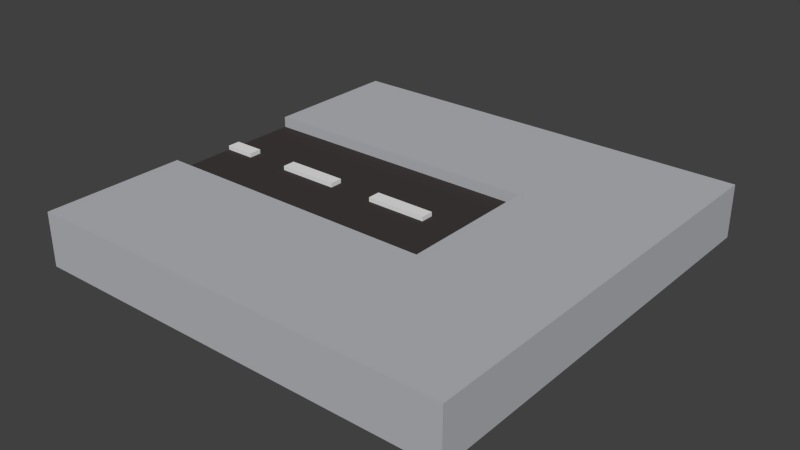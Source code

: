 # Source: Street_Deadend.blend  (saved by Blender 2.76.0; exported with 4.5.12 LTS)
import bpy
from mathutils import Matrix  # noqa: F401  (used for matrix-valued properties, if any)

bpy.ops.wm.read_factory_settings(use_empty=True)
scene = bpy.context.scene
scene.name = 'Scene'

# ---- collections
col_collection_1 = bpy.data.collections.new('Collection 1'); scene.collection.children.link(col_collection_1)

# ---- materials (node trees are filled in below, after node groups)
mat_grey = bpy.data.materials.new('Grey')
mat_grey.alpha_threshold = 0.0
mat_grey.diffuse_color = (0.4654, 0.4756, 0.5071, 1.0)
mat_grey.roughness = 0.5
mat_black = bpy.data.materials.new('Black')
mat_black.alpha_threshold = 0.0
mat_black.diffuse_color = (0.05222, 0.04312, 0.04312, 1.0)
mat_black.roughness = 0.5
mat_white = bpy.data.materials.new('White')
mat_white.alpha_threshold = 0.0
mat_white.roughness = 0.5

# ---- material node trees

# ---- world
world_world = bpy.data.worlds.new('World'); scene.world = world_world
world_world.color = (0.05088, 0.05088, 0.05088)
world_world.use_sun_shadow = False
world_world.sun_shadow_jitter_overblur = 0.0
world_world.cycles.sampling_method = 'MANUAL'
world_world.cycles.sample_map_resolution = 256

# ---- meshes
me_cube_015 = bpy.data.meshes.new('Cube.015')
me_cube_015.from_pydata([(1.0, 1.0, -0.1), (1.0, 1.0, 0.1), (1.0, -1.0, -0.1), (1.0, -1.0, 0.1), (-1.0, 1.0, -0.1), (-1.0, 1.0, 0.1), (-1.0, -1.0, -0.1), (-1.0, -1.0, 0.1), (1.0, 0.3333, 0.1), (1.0, -0.3333, 0.1), (1.0, -0.3333, -0.1), (1.0, 0.3333, -0.1), (-1.0, -0.3333, 0.1), (-1.0, 0.3333, 0.1), (-1.0, 0.3333, -0.1), (-1.0, -0.3333, -0.1), (-1.0, -0.0303, 0.1), (-1.0, 0.0303, 0.1), (-1.0, 0.0303, -0.1), (-1.0, -0.0303, -0.1), (0.8571, -1.0, 0.1), (0.6429, -1.0, 0.1), (0.3571, -1.0, 0.1), (0.1429, -1.0, 0.1), (-0.1429, -1.0, 0.1), (-0.3571, -1.0, 0.1), (-0.6429, -1.0, 0.1), (-0.8571, -1.0, 0.1), (-0.8571, -1.0, -0.1), (-0.6429, -1.0, -0.1), (-0.3571, -1.0, -0.1), (-0.1429, -1.0, -0.1), (0.1429, -1.0, -0.1), (0.3571, -1.0, -0.1), (0.6429, -1.0, -0.1), (0.8571, -1.0, -0.1), (-0.8571, 1.0, 0.1), (-0.6429, 1.0, 0.1), (-0.3571, 1.0, 0.1), (-0.1429, 1.0, 0.1), (0.1429, 1.0, 0.1), (0.3571, 1.0, 0.1), (0.6429, 1.0, 0.1), (0.8571, 1.0, 0.1), (0.8571, 1.0, -0.1), (0.6429, 1.0, -0.1), (0.3571, 1.0, -0.1), (0.1429, 1.0, -0.1), (-0.1429, 1.0, -0.1), (-0.3571, 1.0, -0.1), (-0.6429, 1.0, -0.1), (-0.8571, 1.0, -0.1), (-0.8571, 0.3333, 0.1), (-0.6429, 0.3333, 0.1), (-0.3571, 0.3333, 0.1), (-0.1429, 0.3333, 0.1), (0.1429, 0.3333, 0.1), (0.3571, 0.3333, 0.1), (-0.8571, -0.3333, 0.1), (-0.6429, -0.3333, 0.1), (-0.3571, -0.3333, 0.1), (-0.1429, -0.3333, 0.1), (0.1429, -0.3333, 0.1), (0.3571, -0.3333, 0.1), (0.8571, 0.3333, -0.1), (0.6429, 0.3333, -0.1), (0.3571, 0.3333, -0.1), (0.1429, 0.3333, -0.1), (-0.1429, 0.3333, -0.1), (-0.3571, 0.3333, -0.1), (-0.6429, 0.3333, -0.1), (-0.8571, 0.3333, -0.1), (0.8571, -0.3333, -0.1), (0.6429, -0.3333, -0.1), (0.3571, -0.3333, -0.1), (0.1429, -0.3333, -0.1), (-0.1429, -0.3333, -0.1), (-0.3571, -0.3333, -0.1), (-0.6429, -0.3333, -0.1), (-0.8571, -0.3333, -0.1), (0.3571, 0.0303, -0.1), (0.1429, 0.0303, -0.1), (-0.1429, 0.0303, -0.1), (-0.3571, 0.0303, -0.1), (-0.6429, 0.0303, -0.1), (-0.8571, 0.0303, -0.1), (0.3571, -0.0303, -0.1), (0.1429, -0.0303, -0.1), (-0.1429, -0.0303, -0.1), (-0.3571, -0.0303, -0.1), (-0.6429, -0.0303, -0.1), (-0.8571, -0.0303, -0.1), (-0.8571, 0.0303, 0.1), (-0.6429, 0.0303, 0.1), (-0.3571, 0.0303, 0.1), (-0.1429, 0.0303, 0.1), (0.1429, 0.0303, 0.1), (0.3571, 0.0303, 0.1), (-0.8571, -0.0303, 0.1), (0.8571, -0.3333, 0.15), (0.6429, -0.3333, 0.15), (-0.6429, -0.0303, 0.1), (0.3571, -0.3333, 0.15), (0.1429, -0.3333, 0.15), (-0.1429, -0.3333, 0.15), (-0.3571, -0.0303, 0.1), (-0.3571, -0.3333, 0.15), (-0.6429, -0.3333, 0.15), (-0.1429, -0.0303, 0.1), (-0.8571, -0.3333, 0.15), (0.8571, 0.3333, 0.15), (0.6429, 0.3333, 0.15), (0.1429, -0.0303, 0.1), (0.3571, 0.3333, 0.15), (0.1429, 0.3333, 0.15), (0.3571, -0.0303, 0.1), (-0.1429, 0.3333, 0.15), (-0.3571, 0.3333, 0.15), (-0.6429, 0.3333, 0.15), (-0.8571, 0.3333, 0.15), (0.8571, 1.0, 0.15), (0.6429, 1.0, 0.15), (-1.0, -0.0303, 0.12), (-1.0, 0.0303, 0.12), (0.3571, 1.0, 0.15), (0.1429, 1.0, 0.15), (-0.1429, 1.0, 0.15), (-0.8571, 0.0303, 0.12), (-0.6429, 0.0303, 0.12), (-0.3571, 1.0, 0.15), (-0.6429, 1.0, 0.15), (-0.8571, 1.0, 0.15), (-0.3571, 0.0303, 0.12), (-0.1429, 0.0303, 0.12), (-0.8571, -1.0, 0.15), (-0.6429, -1.0, 0.15), (-0.3571, -1.0, 0.15), (0.1429, 0.0303, 0.12), (-0.1429, -1.0, 0.15), (0.1429, -1.0, 0.15), (0.3571, -1.0, 0.15), (0.6429, -1.0, 0.15), (-0.8571, -0.0303, 0.12), (-0.6429, -0.0303, 0.12), (0.8571, -1.0, 0.15), (-1.0, -0.3333, 0.15), (-1.0, -1.0, 0.15), (-0.3571, -0.0303, 0.12), (-0.1429, -0.0303, 0.12), (1.0, 0.3333, 0.15), (1.0, 1.0, 0.15), (-1.0, 1.0, 0.15), (0.1429, -0.0303, 0.12), (-1.0, 0.3333, 0.15), (1.0, -1.0, 0.15), (1.0, -0.3333, 0.15)], [], [(9, 3, 2, 10), (122, 142, 127, 123), (13, 5, 4, 14), (3, 20, 35, 2), (5, 36, 51, 4), (10, 2, 35, 72), (11, 8, 9, 10), (149, 155, 9, 8), (7, 12, 15, 6), (1, 8, 11, 0), (12, 16, 19, 15), (16, 17, 18, 19), (17, 13, 14, 18), (0, 11, 64, 44), (100, 141, 144, 99), (98, 58, 59, 101), (101, 59, 60, 105), (105, 60, 61, 108), (108, 61, 62, 112), (112, 62, 63, 115), (99, 144, 154, 155), (92, 98, 101, 93), (120, 110, 149, 150), (109, 134, 135, 107), (107, 135, 136, 106), (72, 64, 11, 10), (94, 105, 108, 95), (145, 146, 134, 109), (106, 136, 138, 104), (93, 101, 143, 128), (112, 96, 137, 152), (13, 17, 92, 52), (96, 112, 115, 97), (17, 123, 127, 92), (16, 98, 142, 122), (98, 92, 127, 142), (131, 119, 118, 130), (52, 92, 93, 53), (53, 93, 94, 54), (54, 94, 95, 55), (55, 95, 96, 56), (56, 96, 97, 57), (86, 74, 75, 87), (87, 75, 76, 88), (88, 76, 77, 89), (89, 77, 78, 90), (90, 78, 79, 91), (91, 79, 15, 19), (80, 86, 87, 81), (81, 87, 88, 82), (82, 88, 89, 83), (83, 89, 90, 84), (84, 90, 91, 85), (85, 91, 19, 18), (66, 80, 81, 67), (67, 81, 82, 68), (68, 82, 83, 69), (69, 83, 84, 70), (70, 84, 85, 71), (71, 85, 18, 14), (44, 64, 65, 45), (45, 65, 66, 46), (46, 66, 67, 47), (47, 67, 68, 48), (48, 68, 69, 49), (49, 69, 70, 50), (50, 70, 71, 51), (51, 71, 14, 4), (42, 41, 124, 121), (60, 59, 107, 106), (53, 54, 117, 118), (26, 25, 136, 135), (38, 37, 130, 129), (8, 1, 150, 149), (22, 21, 141, 140), (63, 62, 103, 102), (56, 57, 113, 114), (41, 40, 125, 124), (59, 58, 109, 107), (52, 53, 118, 119), (25, 24, 138, 136), (37, 36, 131, 130), (21, 20, 144, 141), (5, 13, 153, 151), (72, 35, 34, 73), (73, 34, 33, 74), (74, 33, 32, 75), (75, 32, 31, 76), (76, 31, 30, 77), (77, 30, 29, 78), (78, 29, 28, 79), (79, 28, 6, 15), (36, 37, 50, 51), (37, 38, 49, 50), (38, 39, 48, 49), (39, 40, 47, 48), (40, 41, 46, 47), (41, 42, 45, 46), (42, 43, 44, 45), (43, 1, 0, 44), (20, 21, 34, 35), (21, 22, 33, 34), (22, 23, 32, 33), (55, 56, 114, 116), (62, 61, 104, 103), (40, 39, 126, 125), (23, 24, 31, 32), (13, 52, 119, 153), (58, 12, 145, 109), (24, 25, 30, 31), (36, 5, 151, 131), (24, 23, 139, 138), (20, 3, 154, 144), (25, 26, 29, 30), (149, 110, 99, 155), (110, 111, 100, 99), (26, 27, 28, 29), (27, 7, 6, 28), (1, 43, 120, 150), (104, 138, 139, 103), (111, 113, 102, 100), (7, 27, 134, 146), (43, 42, 121, 120), (113, 57, 97, 115, 63, 102), (143, 147, 132, 128), (54, 55, 116, 117), (27, 26, 135, 134), (61, 60, 106, 104), (148, 152, 137, 133), (23, 22, 140, 139), (3, 9, 155, 154), (39, 38, 129, 126), (12, 7, 146, 145), (102, 140, 141, 100), (103, 139, 140, 102), (121, 111, 110, 120), (124, 113, 111, 121), (125, 114, 113, 124), (93, 128, 132, 94), (101, 105, 147, 143), (105, 94, 132, 147), (151, 153, 119, 131), (95, 108, 148, 133), (17, 16, 122, 123), (108, 112, 152, 148), (95, 133, 137, 96), (126, 116, 114, 125), (129, 117, 116, 126), (130, 118, 117, 129), (16, 12, 58, 98), (72, 73, 65, 64), (66, 65, 73, 74, 86, 80)])
me_cube_015.polygons.foreach_set('material_index', [0, 2, 0, 0, 0, 0, 0, 0, 0, 0, 1, 1, 1, 0, 0, 1, 1, 1, 1, 1, 0, 1, 0, 0, 0, 0, 1, 0, 0, 2, 2, 1, 1, 2, 2, 2, 0, 1, 1, 1, 1, 1, 0, 0, 0, 0, 0, 0, 0, 0, 0, 0, 0, 0, 0, 0, 0, 0, 0, 0, 0, 0, 0, 0, 0, 0, 0, 0, 0, 0, 0, 0, 0, 0, 0, 0, 0, 0, 0, 0, 0, 0, 0, 0, 0, 0, 0, 0, 0, 0, 0, 0, 0, 0, 0, 0, 0, 0, 0, 0, 0, 0, 0, 0, 0, 0, 0, 0, 0, 0, 0, 0, 0, 0, 0, 0, 0, 0, 0, 0, 0, 0, 0, 0, 2, 0, 0, 0, 2, 0, 0, 0, 0, 0, 0, 0, 0, 0, 2, 2, 2, 0, 2, 2, 2, 2, 0, 0, 0, 1, 0, 0])
me_cube_015.materials.append(mat_grey)
me_cube_015.materials.append(mat_black)
me_cube_015.materials.append(mat_white)
me_cube_015.use_remesh_preserve_volume = False
me_cube_015.use_remesh_preserve_attributes = False
me_cube_015.use_mirror_vertex_groups = False
me_cube_015.update()

# ---- objects
ob_street_deadend = bpy.data.objects.new('Street_Deadend', me_cube_015)

# ---- transforms, parenting, visibility, modifiers, constraints
ob_street_deadend.location = (0.0, 0.0, 0.0)
ob_street_deadend.lineart.crease_threshold = 0.0

# ---- collection membership
col_collection_1.objects.link(ob_street_deadend)

# ---- scene / render settings (as saved in the file)
scene.frame_start = 1; scene.frame_end = 250; scene.frame_set(1)
scene.render.engine = 'CYCLES'
scene.render.resolution_percentage = 50
scene.render.dither_intensity = 0.0
scene.cycles.use_denoising = False
scene.cycles.samples = 10
scene.cycles.sampling_pattern = 'TABULATED_SOBOL'
scene.cycles.light_sampling_threshold = 0.0
scene.cycles.use_adaptive_sampling = False
scene.cycles.use_light_tree = False
scene.cycles.blur_glossy = 0.0
scene.cycles.pixel_filter_type = 'GAUSSIAN'
scene.cycles.sample_clamp_indirect = 0.0
scene.view_settings.view_transform = 'Standard'
bpy.context.view_layer.update()

# ---- added for rendering (the .blend has no active camera and no usable light): camera, sun
cam_auto = bpy.data.cameras.new('AutoCamera')
cam_auto.lens = 50.0
cam_auto.sensor_width = 36.0
cam_auto.clip_end = 1000.0
ob_auto_camera = bpy.data.objects.new('AutoCamera', cam_auto)
scene.collection.objects.link(ob_auto_camera)
ob_auto_camera.location = (2.62713, -3.15256, 2.12671)
ob_auto_camera.rotation_euler = (1.09748, -7.21219e-08, 0.694738)
scene.camera = ob_auto_camera
light_auto_sun = bpy.data.lights.new('AutoSun', 'SUN')
light_auto_sun.energy = 3.0
light_auto_sun.angle = 0.0523599
ob_auto_sun = bpy.data.objects.new('AutoSun', light_auto_sun)
scene.collection.objects.link(ob_auto_sun)
ob_auto_sun.rotation_euler = (0.872665, 0.174533, 0.523599)
bpy.context.view_layer.update()
